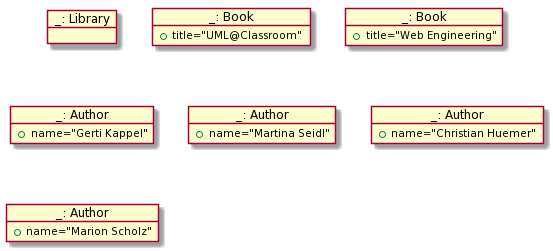

The diagram above was rendered by PlantUML. Its source (embedded in the PNG):
@startuml
object "_: Library" as L
    
    object "_: Book" as UML {
        +title="UML@Classroom"
    }
    
    object "_: Book" as WE {
        +title="Web Engineering"
    }
    
    object "_: Author" as GK {
        +name="Gerti Kappel"
    }
    
    object "_: Author" as MS {
        +name="Martina Seidl"
    }
    
    object "_: Author" as CH {
        +name="Christian Huemer"
    }
    
    object "_: Author" as MSc {
        +name="Marion Scholz"
    }
@enduml